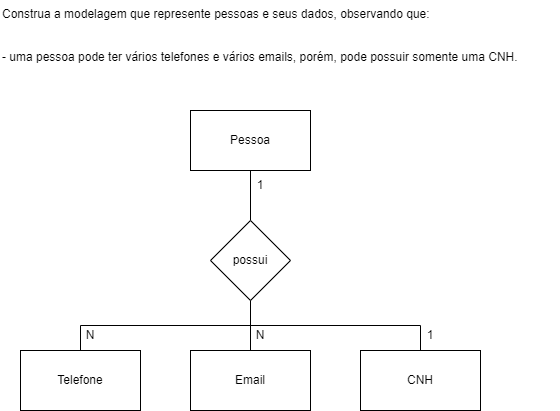

The diagram above was exported from draw.io. Its source (the exported page's mxGraphModel, read from the mxfile embedded in the PNG):
<mxGraphModel dx="874" dy="445" grid="1" gridSize="10" guides="1" tooltips="1" connect="1" arrows="1" fold="1" page="1" pageScale="1" pageWidth="827" pageHeight="1169" math="0" shadow="0">
  <root>
    <mxCell id="0" />
    <mxCell id="1" parent="0" />
    <mxCell id="njjs4OCkgifwEYSEYZWW-1" value="Construa a modelagem que represente pessoas e seus dados, observando que:&#10;&#10;&#10;- uma pessoa pode ter vários telefones e vários emails, porém, pode possuir somente uma CNH." style="text;whiteSpace=wrap;" parent="1" vertex="1">
      <mxGeometry x="130" y="30" width="560" height="80" as="geometry" />
    </mxCell>
    <mxCell id="njjs4OCkgifwEYSEYZWW-7" style="edgeStyle=orthogonalEdgeStyle;rounded=0;orthogonalLoop=1;jettySize=auto;html=1;entryX=0.5;entryY=0;entryDx=0;entryDy=0;endArrow=none;endFill=0;" parent="1" source="njjs4OCkgifwEYSEYZWW-2" target="njjs4OCkgifwEYSEYZWW-3" edge="1">
      <mxGeometry relative="1" as="geometry" />
    </mxCell>
    <mxCell id="njjs4OCkgifwEYSEYZWW-2" value="Pessoa" style="rounded=0;whiteSpace=wrap;html=1;" parent="1" vertex="1">
      <mxGeometry x="320" y="140" width="120" height="60" as="geometry" />
    </mxCell>
    <mxCell id="njjs4OCkgifwEYSEYZWW-8" style="edgeStyle=orthogonalEdgeStyle;rounded=0;orthogonalLoop=1;jettySize=auto;html=1;entryX=0.5;entryY=0;entryDx=0;entryDy=0;endArrow=none;endFill=0;" parent="1" source="njjs4OCkgifwEYSEYZWW-3" target="njjs4OCkgifwEYSEYZWW-5" edge="1">
      <mxGeometry relative="1" as="geometry" />
    </mxCell>
    <mxCell id="njjs4OCkgifwEYSEYZWW-9" style="edgeStyle=orthogonalEdgeStyle;rounded=0;orthogonalLoop=1;jettySize=auto;html=1;entryX=0.5;entryY=0;entryDx=0;entryDy=0;exitX=0.5;exitY=1;exitDx=0;exitDy=0;endArrow=none;endFill=0;" parent="1" source="njjs4OCkgifwEYSEYZWW-3" target="njjs4OCkgifwEYSEYZWW-6" edge="1">
      <mxGeometry relative="1" as="geometry">
        <mxPoint x="340" y="290" as="sourcePoint" />
      </mxGeometry>
    </mxCell>
    <mxCell id="njjs4OCkgifwEYSEYZWW-10" style="edgeStyle=orthogonalEdgeStyle;rounded=0;orthogonalLoop=1;jettySize=auto;html=1;entryX=0.5;entryY=0;entryDx=0;entryDy=0;exitX=0.5;exitY=1;exitDx=0;exitDy=0;endArrow=none;endFill=0;" parent="1" source="njjs4OCkgifwEYSEYZWW-3" target="njjs4OCkgifwEYSEYZWW-4" edge="1">
      <mxGeometry relative="1" as="geometry" />
    </mxCell>
    <mxCell id="njjs4OCkgifwEYSEYZWW-3" value="possui" style="rhombus;whiteSpace=wrap;html=1;" parent="1" vertex="1">
      <mxGeometry x="340" y="250" width="80" height="80" as="geometry" />
    </mxCell>
    <mxCell id="njjs4OCkgifwEYSEYZWW-4" value="CNH" style="rounded=0;whiteSpace=wrap;html=1;" parent="1" vertex="1">
      <mxGeometry x="490" y="380" width="120" height="60" as="geometry" />
    </mxCell>
    <mxCell id="njjs4OCkgifwEYSEYZWW-5" value="Email" style="rounded=0;whiteSpace=wrap;html=1;" parent="1" vertex="1">
      <mxGeometry x="320" y="380" width="120" height="60" as="geometry" />
    </mxCell>
    <mxCell id="njjs4OCkgifwEYSEYZWW-6" value="Telefone" style="rounded=0;whiteSpace=wrap;html=1;" parent="1" vertex="1">
      <mxGeometry x="150" y="380" width="120" height="60" as="geometry" />
    </mxCell>
    <mxCell id="njjs4OCkgifwEYSEYZWW-11" value="1" style="text;html=1;strokeColor=none;fillColor=none;align=center;verticalAlign=middle;whiteSpace=wrap;rounded=0;" parent="1" vertex="1">
      <mxGeometry x="380" y="200" width="20" height="30" as="geometry" />
    </mxCell>
    <mxCell id="njjs4OCkgifwEYSEYZWW-12" value="1" style="text;html=1;strokeColor=none;fillColor=none;align=center;verticalAlign=middle;whiteSpace=wrap;rounded=0;" parent="1" vertex="1">
      <mxGeometry x="550" y="350" width="20" height="30" as="geometry" />
    </mxCell>
    <mxCell id="njjs4OCkgifwEYSEYZWW-13" value="N" style="text;html=1;strokeColor=none;fillColor=none;align=center;verticalAlign=middle;whiteSpace=wrap;rounded=0;" parent="1" vertex="1">
      <mxGeometry x="380" y="350" width="20" height="30" as="geometry" />
    </mxCell>
    <mxCell id="njjs4OCkgifwEYSEYZWW-14" value="N" style="text;html=1;strokeColor=none;fillColor=none;align=center;verticalAlign=middle;whiteSpace=wrap;rounded=0;" parent="1" vertex="1">
      <mxGeometry x="210" y="350" width="20" height="30" as="geometry" />
    </mxCell>
  </root>
</mxGraphModel>